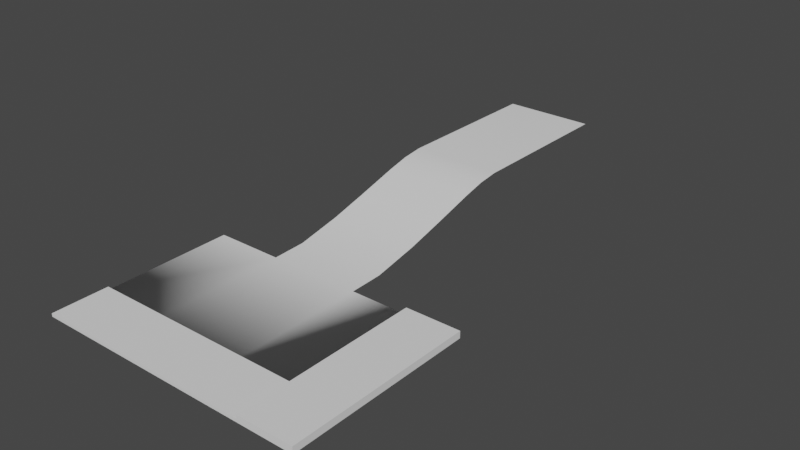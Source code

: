 # Source: testarea.blend  (saved by Blender 3.3.6; exported with 4.5.12 LTS)
import bpy
from mathutils import Matrix  # noqa: F401  (used for matrix-valued properties, if any)

bpy.ops.wm.read_factory_settings(use_empty=True)
scene = bpy.context.scene
scene.name = 'Scene'

# ---- collections
col_collection = bpy.data.collections.new('Collection'); scene.collection.children.link(col_collection)

# ---- world
world_world = bpy.data.worlds.new('World'); scene.world = world_world
world_world.use_nodes = True; world_world.node_tree.nodes.clear()
_N = world_world.node_tree.nodes; _L = world_world.node_tree.links
n0 = _N.new('ShaderNodeOutputWorld'); n0.name = 'World Output'; n0.location = (300, 300)
n1 = _N.new('ShaderNodeBackground'); n1.name = 'Background'; n1.location = (10, 300)
n1.inputs[0].default_value = (0.05088, 0.05088, 0.05088, 1.0)
_L.new(n1.outputs[0], n0.inputs[0])
n0.is_active_output = True
world_world.color = (0.05088, 0.05088, 0.05088)
world_world.use_sun_shadow = False
world_world.sun_shadow_jitter_overblur = 0.0

# ---- meshes
me_plane = bpy.data.meshes.new('Plane')
me_plane.from_pydata([(-25.54, -11.8, 0.0), (13.62, -11.8, 0.0), (-25.54, 14.84, 0.0), (13.62, 14.84, 0.0), (5.789, -11.8, 0.0), (5.789, 14.84, 0.0), (-25.54, -3.808, 0.0), (13.62, -3.808, 0.0), (5.789, -3.808, 0.0), (-25.54, -3.808, 0.4378), (-25.54, -11.8, 0.4378), (5.789, -11.8, 0.4378), (13.62, -11.8, 0.4378), (13.62, -3.808, 0.4378), (13.62, 14.84, 0.4378), (5.789, 14.84, 0.4378), (5.789, -3.808, 0.4378), (5.789, -11.8, 0.9762), (13.62, -11.8, 0.9762), (13.62, -3.808, 0.9762), (13.62, 14.84, 0.9762), (5.789, 14.84, 0.9762), (5.789, -3.808, 0.9762), (-2.547, 14.84, 0.0), (-2.547, -11.8, 0.0), (-2.547, -3.808, 0.0), (-2.547, -11.8, 0.4378), (-2.547, -3.808, 0.4378), (-15.79, 14.84, 0.0), (-15.79, -3.808, 0.0), (-15.79, -3.808, 0.4378), (-15.79, -11.8, 0.0), (-15.79, -11.8, 0.4378), (-2.547, 19.68, 0.1033), (-15.79, 19.68, 0.1033), (-2.547, 26.08, 1.376), (-15.79, 26.08, 1.376), (-2.547, 31.26, 2.736), (-15.79, 31.26, 2.736), (-2.547, 37.62, 4.491), (-15.79, 37.62, 4.491), (-2.547, 40.78, 5.237), (-15.79, 40.78, 5.237), (-2.547, 43.81, 5.588), (-15.79, 43.81, 5.588), (-2.547, 67.39, 5.457), (-15.79, 67.39, 5.457)], [], [(1, 7, 13, 12), (25, 8, 5, 23), (29, 6, 9, 30), (4, 1, 12, 11), (15, 16, 22, 21), (26, 11, 16, 27), (16, 11, 17, 22), (5, 8, 16, 15), (24, 4, 11, 26), (7, 3, 14, 13), (6, 0, 10, 9), (3, 5, 15, 14), (22, 19, 20, 21), (17, 18, 19, 22), (11, 12, 18, 17), (12, 13, 19, 18), (14, 15, 21, 20), (13, 14, 20, 19), (31, 24, 26, 32), (32, 26, 27, 30), (8, 25, 27, 16), (29, 25, 23, 28), (6, 29, 28, 2), (10, 32, 30, 9), (0, 31, 32, 10), (25, 29, 30, 27), (28, 23, 33, 34), (34, 33, 35, 36), (36, 35, 37, 38), (38, 37, 39, 40), (40, 39, 41, 42), (42, 41, 43, 44), (44, 43, 45, 46)])
me_plane.polygons.foreach_set('use_smooth', [0, 1, 0, 0, 0, 0, 0, 0, 0, 0, 0, 0, 0, 0, 0, 0, 0, 0, 0, 0, 0, 1, 1, 0, 0, 0, 1, 1, 1, 1, 1, 1, 1])
_uv = me_plane.uv_layers.new(name='UVMap')
_uv.uv.foreach_set('vector', [0.0, 0.0, 0.0, 0.0, 0.0, 0.0, 0.0, 0.0, 0.5871, 0.2, 0.8, 0.2, 0.8, 1.0, 0.5871, 1.0, 0.2489, 0.2, 0.0, 0.2, 0.0, 0.2, 0.2489, 0.2, 0.0, 0.0, 0.0, 0.0, 0.0, 0.0, 0.0, 0.0, 0.8, 1.0, 0.8, 0.2, 0.8, 0.2, 0.8, 1.0, 0.5871, 0.0, 0.8, 0.0, 0.8, 0.2, 0.5871, 0.2, 0.8, 0.2, 0.8, 0.0, 0.8, 0.0, 0.8, 0.2, 0.8, 1.0, 0.8, 0.2, 0.8, 0.2, 0.8, 1.0, 0.0, 0.0, 0.0, 0.0, 0.0, 0.0, 0.0, 0.0, 0.0, 0.0, 0.0, 0.0, 0.0, 0.0, 0.0, 0.0, 0.0, 0.0, 0.0, 0.0, 0.0, 0.0, 0.0, 0.0, 0.0, 0.0, 0.0, 0.0, 0.0, 0.0, 0.0, 0.0, 0.8, 0.2, 1.0, 0.2, 1.0, 1.0, 0.8, 1.0, 0.8, 0.0, 1.0, 0.0, 1.0, 0.2, 0.8, 0.2, 0.0, 0.0, 0.0, 0.0, 0.0, 0.0, 0.0, 0.0, 0.0, 0.0, 0.0, 0.0, 0.0, 0.0, 0.0, 0.0, 0.0, 0.0, 0.0, 0.0, 0.0, 0.0, 0.0, 0.0, 0.0, 0.0, 0.0, 0.0, 0.0, 0.0, 0.0, 0.0, 0.0, 0.0, 0.0, 0.0, 0.0, 0.0, 0.0, 0.0, 0.2489, 0.0, 0.5871, 0.0, 0.5871, 0.2, 0.2489, 0.2, 0.8, 0.2, 0.5871, 0.2, 0.5871, 0.2, 0.8, 0.2, 0.2489, 0.2, 0.5871, 0.2, 0.5871, 1.0, 0.2489, 1.0, 0.0, 0.2, 0.2489, 0.2, 0.2489, 1.0, 0.0, 1.0, 0.0, 0.0, 0.2489, 0.0, 0.2489, 0.2, 0.0, 0.2, 0.0, 0.0, 0.0, 0.0, 0.0, 0.0, 0.0, 0.0, 0.5871, 0.2, 0.2489, 0.2, 0.2489, 0.2, 0.5871, 0.2, 0.2489, 1.0, 0.5871, 1.0, 0.5871, 1.0, 0.2489, 1.0, 0.2489, 1.0, 0.5871, 1.0, 0.5871, 1.0, 0.2489, 1.0, 0.2489, 1.0, 0.5871, 1.0, 0.5871, 1.0, 0.2489, 1.0, 0.2489, 1.0, 0.5871, 1.0, 0.5871, 1.0, 0.2489, 1.0, 0.2489, 1.0, 0.5871, 1.0, 0.5871, 1.0, 0.2489, 1.0, 0.2489, 1.0, 0.5871, 1.0, 0.5871, 1.0, 0.2489, 1.0, 0.2489, 1.0, 0.5871, 1.0, 0.5871, 1.0, 0.2489, 1.0])
me_plane.update()

# ---- objects
ob_plane = bpy.data.objects.new('Plane', me_plane)

# ---- transforms, parenting, visibility, modifiers, constraints
ob_plane.location = (0.0, 0.0, 0.0)

# ---- collection membership
col_collection.objects.link(ob_plane)

# ---- scene / render settings (as saved in the file)
scene.frame_start = 1; scene.frame_end = 250; scene.frame_set(12)
scene.render.engine = 'BLENDER_EEVEE_NEXT'
scene.cycles.sampling_pattern = 'TABULATED_SOBOL'
scene.cycles.use_light_tree = False
scene.view_settings.view_transform = 'Filmic'
bpy.context.view_layer.update()

# ---- added for rendering (the .blend has no active camera and no usable light): camera, sun
cam_auto = bpy.data.cameras.new('AutoCamera')
cam_auto.lens = 50.0
cam_auto.sensor_width = 36.0
cam_auto.clip_end = 1437.38
ob_auto_camera = bpy.data.objects.new('AutoCamera', cam_auto)
scene.collection.objects.link(ob_auto_camera)
ob_auto_camera.location = (75.9438, -70.4857, 68.3161)
ob_auto_camera.rotation_euler = (1.09748, -7.21219e-08, 0.694738)
scene.camera = ob_auto_camera
light_auto_sun = bpy.data.lights.new('AutoSun', 'SUN')
light_auto_sun.energy = 3.0
light_auto_sun.angle = 0.0523599
ob_auto_sun = bpy.data.objects.new('AutoSun', light_auto_sun)
scene.collection.objects.link(ob_auto_sun)
ob_auto_sun.rotation_euler = (0.872665, 0.174533, 0.523599)
bpy.context.view_layer.update()
